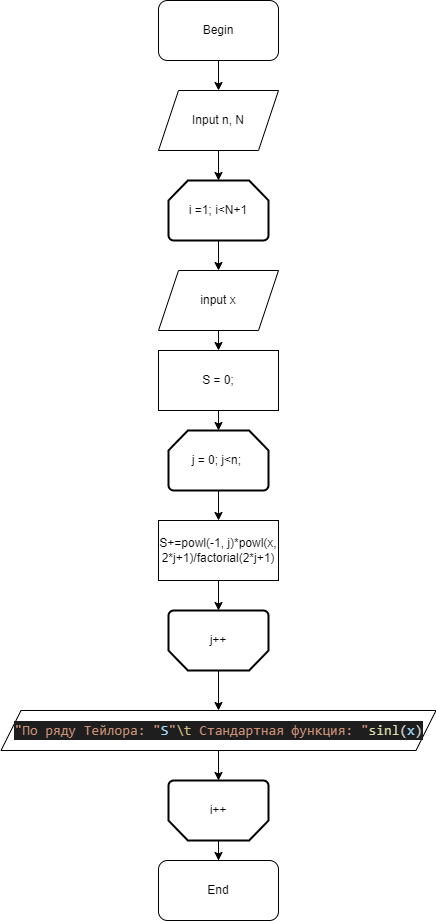

The diagram above was exported from draw.io. Its source (the exported page's mxGraphModel, read from the mxfile embedded in the PNG):
<mxGraphModel dx="835" dy="305" grid="1" gridSize="10" guides="1" tooltips="1" connect="1" arrows="1" fold="1" page="1" pageScale="1" pageWidth="850" pageHeight="1100" math="0" shadow="0">
  <root>
    <mxCell id="0" />
    <mxCell id="1" parent="0" />
    <mxCell id="Qe_3vxv9e2YbgLTJS266-5" style="edgeStyle=orthogonalEdgeStyle;rounded=0;orthogonalLoop=1;jettySize=auto;html=1;exitX=0.5;exitY=1;exitDx=0;exitDy=0;" parent="1" source="Qe_3vxv9e2YbgLTJS266-1" target="Qe_3vxv9e2YbgLTJS266-2" edge="1">
      <mxGeometry relative="1" as="geometry" />
    </mxCell>
    <mxCell id="Qe_3vxv9e2YbgLTJS266-1" value="Begin" style="rounded=1;whiteSpace=wrap;html=1;" parent="1" vertex="1">
      <mxGeometry x="180" width="120" height="60" as="geometry" />
    </mxCell>
    <mxCell id="Qe_3vxv9e2YbgLTJS266-6" style="edgeStyle=orthogonalEdgeStyle;rounded=0;orthogonalLoop=1;jettySize=auto;html=1;exitX=0.5;exitY=1;exitDx=0;exitDy=0;" parent="1" source="Qe_3vxv9e2YbgLTJS266-2" target="Qe_3vxv9e2YbgLTJS266-3" edge="1">
      <mxGeometry relative="1" as="geometry" />
    </mxCell>
    <mxCell id="Qe_3vxv9e2YbgLTJS266-2" value="Input n, N" style="shape=parallelogram;perimeter=parallelogramPerimeter;whiteSpace=wrap;html=1;fixedSize=1;" parent="1" vertex="1">
      <mxGeometry x="180" y="90" width="120" height="60" as="geometry" />
    </mxCell>
    <mxCell id="Qe_3vxv9e2YbgLTJS266-21" style="edgeStyle=orthogonalEdgeStyle;rounded=0;orthogonalLoop=1;jettySize=auto;html=1;exitX=0.5;exitY=1;exitDx=0;exitDy=0;exitPerimeter=0;entryX=0.5;entryY=0;entryDx=0;entryDy=0;" parent="1" source="Qe_3vxv9e2YbgLTJS266-3" target="Qe_3vxv9e2YbgLTJS266-7" edge="1">
      <mxGeometry relative="1" as="geometry" />
    </mxCell>
    <mxCell id="Qe_3vxv9e2YbgLTJS266-3" value="i =1; i&amp;lt;N+1" style="strokeWidth=2;html=1;shape=mxgraph.flowchart.loop_limit;whiteSpace=wrap;" parent="1" vertex="1">
      <mxGeometry x="190" y="180" width="100" height="60" as="geometry" />
    </mxCell>
    <mxCell id="Qe_3vxv9e2YbgLTJS266-19" style="edgeStyle=orthogonalEdgeStyle;rounded=0;orthogonalLoop=1;jettySize=auto;html=1;exitX=0.5;exitY=0;exitDx=0;exitDy=0;exitPerimeter=0;" parent="1" source="Qe_3vxv9e2YbgLTJS266-4" target="Qe_3vxv9e2YbgLTJS266-18" edge="1">
      <mxGeometry relative="1" as="geometry" />
    </mxCell>
    <mxCell id="Qe_3vxv9e2YbgLTJS266-4" value="i++" style="strokeWidth=2;html=1;shape=mxgraph.flowchart.loop_limit;whiteSpace=wrap;direction=west;" parent="1" vertex="1">
      <mxGeometry x="190" y="780" width="100" height="60" as="geometry" />
    </mxCell>
    <mxCell id="Qe_3vxv9e2YbgLTJS266-22" style="edgeStyle=orthogonalEdgeStyle;rounded=0;orthogonalLoop=1;jettySize=auto;html=1;exitX=0.5;exitY=1;exitDx=0;exitDy=0;entryX=0.5;entryY=0;entryDx=0;entryDy=0;" parent="1" source="Qe_3vxv9e2YbgLTJS266-7" target="Qe_3vxv9e2YbgLTJS266-9" edge="1">
      <mxGeometry relative="1" as="geometry" />
    </mxCell>
    <mxCell id="Qe_3vxv9e2YbgLTJS266-7" value="input x" style="shape=parallelogram;perimeter=parallelogramPerimeter;whiteSpace=wrap;html=1;fixedSize=1;" parent="1" vertex="1">
      <mxGeometry x="180" y="270" width="120" height="60" as="geometry" />
    </mxCell>
    <mxCell id="Qe_3vxv9e2YbgLTJS266-12" style="edgeStyle=orthogonalEdgeStyle;rounded=0;orthogonalLoop=1;jettySize=auto;html=1;exitX=0.5;exitY=1;exitDx=0;exitDy=0;exitPerimeter=0;" parent="1" source="Qe_3vxv9e2YbgLTJS266-8" target="Qe_3vxv9e2YbgLTJS266-10" edge="1">
      <mxGeometry relative="1" as="geometry" />
    </mxCell>
    <mxCell id="Qe_3vxv9e2YbgLTJS266-8" value="j = 0; j&amp;lt;n;&amp;nbsp;" style="strokeWidth=2;html=1;shape=mxgraph.flowchart.loop_limit;whiteSpace=wrap;" parent="1" vertex="1">
      <mxGeometry x="190" y="430" width="100" height="60" as="geometry" />
    </mxCell>
    <mxCell id="Qe_3vxv9e2YbgLTJS266-23" style="edgeStyle=orthogonalEdgeStyle;rounded=0;orthogonalLoop=1;jettySize=auto;html=1;exitX=0.5;exitY=1;exitDx=0;exitDy=0;entryX=0.5;entryY=0;entryDx=0;entryDy=0;entryPerimeter=0;" parent="1" source="Qe_3vxv9e2YbgLTJS266-9" target="Qe_3vxv9e2YbgLTJS266-8" edge="1">
      <mxGeometry relative="1" as="geometry" />
    </mxCell>
    <mxCell id="Qe_3vxv9e2YbgLTJS266-9" value="S = 0;" style="rounded=0;whiteSpace=wrap;html=1;" parent="1" vertex="1">
      <mxGeometry x="180" y="350" width="120" height="60" as="geometry" />
    </mxCell>
    <mxCell id="Qe_3vxv9e2YbgLTJS266-13" style="edgeStyle=orthogonalEdgeStyle;rounded=0;orthogonalLoop=1;jettySize=auto;html=1;exitX=0.5;exitY=1;exitDx=0;exitDy=0;entryX=0.5;entryY=1;entryDx=0;entryDy=0;entryPerimeter=0;" parent="1" source="Qe_3vxv9e2YbgLTJS266-10" target="Qe_3vxv9e2YbgLTJS266-11" edge="1">
      <mxGeometry relative="1" as="geometry" />
    </mxCell>
    <mxCell id="Qe_3vxv9e2YbgLTJS266-10" value="S+=powl(-1, j)*powl(x, 2*j+1)/factorial(2*j+1)" style="rounded=0;whiteSpace=wrap;html=1;" parent="1" vertex="1">
      <mxGeometry x="180" y="520" width="120" height="60" as="geometry" />
    </mxCell>
    <mxCell id="Qe_3vxv9e2YbgLTJS266-16" style="edgeStyle=orthogonalEdgeStyle;rounded=0;orthogonalLoop=1;jettySize=auto;html=1;exitX=0.5;exitY=0;exitDx=0;exitDy=0;exitPerimeter=0;entryX=0.5;entryY=0;entryDx=0;entryDy=0;" parent="1" source="Qe_3vxv9e2YbgLTJS266-11" target="Qe_3vxv9e2YbgLTJS266-15" edge="1">
      <mxGeometry relative="1" as="geometry" />
    </mxCell>
    <mxCell id="Qe_3vxv9e2YbgLTJS266-11" value="j++" style="strokeWidth=2;html=1;shape=mxgraph.flowchart.loop_limit;whiteSpace=wrap;direction=west;" parent="1" vertex="1">
      <mxGeometry x="190" y="610" width="100" height="60" as="geometry" />
    </mxCell>
    <mxCell id="Qe_3vxv9e2YbgLTJS266-17" style="edgeStyle=orthogonalEdgeStyle;rounded=0;orthogonalLoop=1;jettySize=auto;html=1;exitX=0.5;exitY=1;exitDx=0;exitDy=0;" parent="1" source="Qe_3vxv9e2YbgLTJS266-15" target="Qe_3vxv9e2YbgLTJS266-4" edge="1">
      <mxGeometry relative="1" as="geometry" />
    </mxCell>
    <mxCell id="Qe_3vxv9e2YbgLTJS266-15" value="&lt;br&gt;&lt;div style=&quot;color: rgb(212, 212, 212); background-color: rgb(30, 30, 30); font-family: Consolas, &amp;quot;Courier New&amp;quot;, monospace; font-weight: normal; font-size: 14px; line-height: 19px;&quot;&gt;&lt;div&gt;&lt;span style=&quot;color: #ce9178;&quot;&gt;&quot;По ряду Тейлора: &quot;&lt;/span&gt;&lt;span style=&quot;color: #9cdcfe;&quot;&gt;S&lt;/span&gt;&lt;span style=&quot;color: #ce9178;&quot;&gt;&quot;&lt;/span&gt;&lt;span style=&quot;color: #d7ba7d;&quot;&gt;\t&lt;/span&gt;&lt;span style=&quot;color: #ce9178;&quot;&gt; Стандартная функция: &quot;&lt;/span&gt;&lt;span style=&quot;color: #dcdcaa;&quot;&gt;sinl&lt;/span&gt;&lt;span style=&quot;color: #d4d4d4;&quot;&gt;(&lt;/span&gt;&lt;span style=&quot;color: #9cdcfe;&quot;&gt;x&lt;/span&gt;&lt;span style=&quot;color: #d4d4d4;&quot;&gt;)&lt;/span&gt;&lt;/div&gt;&lt;/div&gt;&lt;br&gt;" style="shape=parallelogram;perimeter=parallelogramPerimeter;whiteSpace=wrap;html=1;fixedSize=1;" parent="1" vertex="1">
      <mxGeometry x="22.5" y="710" width="435" height="40" as="geometry" />
    </mxCell>
    <mxCell id="Qe_3vxv9e2YbgLTJS266-18" value="End" style="rounded=1;whiteSpace=wrap;html=1;" parent="1" vertex="1">
      <mxGeometry x="180" y="860" width="120" height="60" as="geometry" />
    </mxCell>
  </root>
</mxGraphModel>